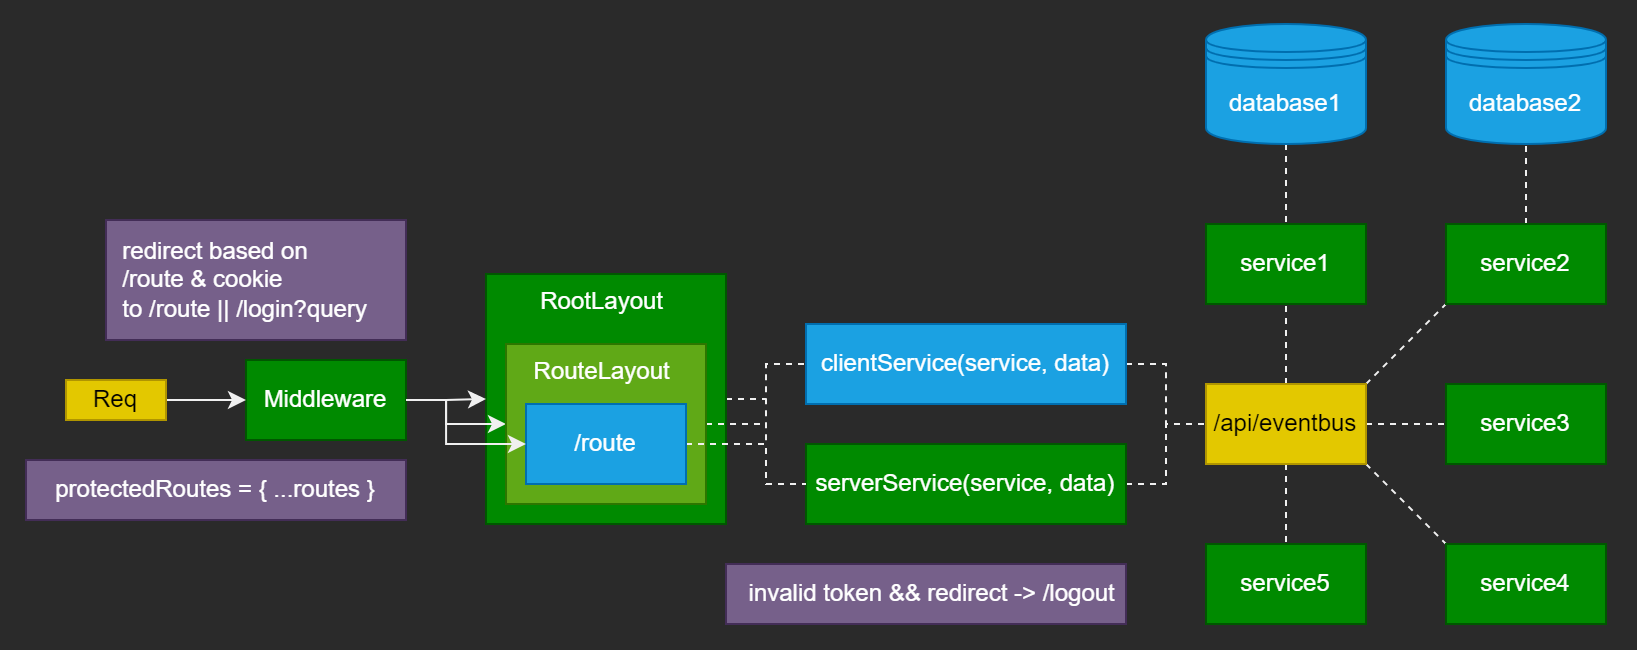

The diagram above was exported from draw.io. Its source (the exported page's mxGraphModel, read from the mxfile embedded in the PNG):
<mxGraphModel dx="1087" dy="497" grid="0" gridSize="10" guides="1" tooltips="1" connect="1" arrows="1" fold="1" page="0" pageScale="1" pageWidth="850" pageHeight="1100" math="0" shadow="0">
  <root>
    <mxCell id="0" />
    <mxCell id="1" parent="0" />
    <mxCell id="khXtf2ZrabgqZZvbIEZ6-77" style="edgeStyle=orthogonalEdgeStyle;rounded=0;orthogonalLoop=1;jettySize=auto;html=1;exitX=0.5;exitY=0;exitDx=0;exitDy=0;entryX=0.5;entryY=1;entryDx=0;entryDy=0;startArrow=none;startFill=0;endArrow=none;endFill=0;dashed=1;" edge="1" parent="1" source="khXtf2ZrabgqZZvbIEZ6-42" target="khXtf2ZrabgqZZvbIEZ6-58">
      <mxGeometry relative="1" as="geometry" />
    </mxCell>
    <mxCell id="khXtf2ZrabgqZZvbIEZ6-72" style="edgeStyle=orthogonalEdgeStyle;rounded=0;orthogonalLoop=1;jettySize=auto;html=1;exitX=1;exitY=0.5;exitDx=0;exitDy=0;dashed=1;startArrow=none;startFill=0;endArrow=none;endFill=0;" edge="1" parent="1" source="khXtf2ZrabgqZZvbIEZ6-67">
      <mxGeometry relative="1" as="geometry">
        <mxPoint x="500" y="238" as="targetPoint" />
      </mxGeometry>
    </mxCell>
    <mxCell id="khXtf2ZrabgqZZvbIEZ6-67" value="RootLayout&amp;nbsp;" style="rounded=0;whiteSpace=wrap;html=1;fillColor=#008a00;fontColor=#ffffff;strokeColor=#005700;verticalAlign=top;align=center;" vertex="1" parent="1">
      <mxGeometry x="360" y="175" width="120" height="125" as="geometry" />
    </mxCell>
    <mxCell id="khXtf2ZrabgqZZvbIEZ6-74" style="edgeStyle=orthogonalEdgeStyle;rounded=0;orthogonalLoop=1;jettySize=auto;html=1;exitX=1;exitY=0.5;exitDx=0;exitDy=0;entryX=0;entryY=0.5;entryDx=0;entryDy=0;startArrow=none;startFill=0;endArrow=classic;endFill=1;" edge="1" parent="1" source="3FtPo-IkQuF2d6Mqq8bQ-1" target="khXtf2ZrabgqZZvbIEZ6-67">
      <mxGeometry relative="1" as="geometry" />
    </mxCell>
    <mxCell id="khXtf2ZrabgqZZvbIEZ6-76" style="edgeStyle=orthogonalEdgeStyle;rounded=0;orthogonalLoop=1;jettySize=auto;html=1;exitX=1;exitY=0.5;exitDx=0;exitDy=0;entryX=0;entryY=0.5;entryDx=0;entryDy=0;startArrow=none;startFill=0;endArrow=classic;endFill=1;" edge="1" parent="1" source="3FtPo-IkQuF2d6Mqq8bQ-1" target="khXtf2ZrabgqZZvbIEZ6-13">
      <mxGeometry relative="1" as="geometry">
        <Array as="points">
          <mxPoint x="340" y="238" />
          <mxPoint x="340" y="250" />
        </Array>
      </mxGeometry>
    </mxCell>
    <mxCell id="3FtPo-IkQuF2d6Mqq8bQ-1" value="Middleware" style="rounded=0;whiteSpace=wrap;html=1;fillColor=#008a00;fontColor=#ffffff;strokeColor=#005700;" parent="1" vertex="1">
      <mxGeometry x="240" y="218" width="80" height="40" as="geometry" />
    </mxCell>
    <mxCell id="3FtPo-IkQuF2d6Mqq8bQ-3" value="" style="edgeStyle=orthogonalEdgeStyle;rounded=0;orthogonalLoop=1;jettySize=auto;html=1;" parent="1" source="3FtPo-IkQuF2d6Mqq8bQ-2" target="3FtPo-IkQuF2d6Mqq8bQ-1" edge="1">
      <mxGeometry relative="1" as="geometry" />
    </mxCell>
    <mxCell id="3FtPo-IkQuF2d6Mqq8bQ-2" value="Req" style="rounded=0;whiteSpace=wrap;html=1;fillColor=#e3c800;fontColor=#000000;strokeColor=#B09500;" parent="1" vertex="1">
      <mxGeometry x="150" y="228" width="50" height="20" as="geometry" />
    </mxCell>
    <mxCell id="khXtf2ZrabgqZZvbIEZ6-1" value="&amp;nbsp; redirect based on &lt;br&gt;&amp;nbsp; /route &amp;amp; cookie&lt;br&gt;&amp;nbsp; to /route || /login?query" style="rounded=0;whiteSpace=wrap;html=1;align=left;fillColor=#76608a;fontColor=#ffffff;strokeColor=#432D57;" vertex="1" parent="1">
      <mxGeometry x="170" y="148" width="150" height="60" as="geometry" />
    </mxCell>
    <mxCell id="khXtf2ZrabgqZZvbIEZ6-71" style="edgeStyle=orthogonalEdgeStyle;rounded=0;orthogonalLoop=1;jettySize=auto;html=1;exitX=1;exitY=0.5;exitDx=0;exitDy=0;dashed=1;startArrow=none;startFill=0;endArrow=none;endFill=0;" edge="1" parent="1" source="khXtf2ZrabgqZZvbIEZ6-13">
      <mxGeometry relative="1" as="geometry">
        <mxPoint x="500" y="250" as="targetPoint" />
      </mxGeometry>
    </mxCell>
    <mxCell id="khXtf2ZrabgqZZvbIEZ6-13" value="RouteLayout&amp;nbsp;" style="rounded=0;whiteSpace=wrap;html=1;fillColor=#60a917;fontColor=#ffffff;strokeColor=#2D7600;verticalAlign=top;align=center;" vertex="1" parent="1">
      <mxGeometry x="370" y="210" width="100" height="80" as="geometry" />
    </mxCell>
    <mxCell id="khXtf2ZrabgqZZvbIEZ6-16" value="protectedRoutes = { ...routes }" style="rounded=0;whiteSpace=wrap;html=1;fillColor=#76608a;fontColor=#ffffff;strokeColor=#432D57;" vertex="1" parent="1">
      <mxGeometry x="130" y="268" width="190" height="30" as="geometry" />
    </mxCell>
    <mxCell id="khXtf2ZrabgqZZvbIEZ6-37" style="edgeStyle=orthogonalEdgeStyle;rounded=0;orthogonalLoop=1;jettySize=auto;html=1;exitX=1;exitY=0.5;exitDx=0;exitDy=0;entryX=0;entryY=0.5;entryDx=0;entryDy=0;dashed=1;startArrow=none;startFill=0;endArrow=none;endFill=0;" edge="1" parent="1" source="khXtf2ZrabgqZZvbIEZ6-20" target="khXtf2ZrabgqZZvbIEZ6-33">
      <mxGeometry relative="1" as="geometry" />
    </mxCell>
    <mxCell id="khXtf2ZrabgqZZvbIEZ6-20" value="clientService(service, data)" style="rounded=0;whiteSpace=wrap;html=1;fillColor=#1ba1e2;fontColor=#ffffff;strokeColor=#006EAF;" vertex="1" parent="1">
      <mxGeometry x="520" y="200" width="160" height="40" as="geometry" />
    </mxCell>
    <mxCell id="khXtf2ZrabgqZZvbIEZ6-38" style="edgeStyle=orthogonalEdgeStyle;rounded=0;orthogonalLoop=1;jettySize=auto;html=1;exitX=1;exitY=0.5;exitDx=0;exitDy=0;entryX=0;entryY=0.5;entryDx=0;entryDy=0;dashed=1;startArrow=none;startFill=0;endArrow=none;endFill=0;" edge="1" parent="1" source="khXtf2ZrabgqZZvbIEZ6-21" target="khXtf2ZrabgqZZvbIEZ6-33">
      <mxGeometry relative="1" as="geometry" />
    </mxCell>
    <mxCell id="khXtf2ZrabgqZZvbIEZ6-21" value="serverService(service, data)" style="rounded=0;whiteSpace=wrap;html=1;fillColor=#008a00;fontColor=#ffffff;strokeColor=#005700;" vertex="1" parent="1">
      <mxGeometry x="520" y="260" width="160" height="40" as="geometry" />
    </mxCell>
    <mxCell id="khXtf2ZrabgqZZvbIEZ6-69" style="edgeStyle=orthogonalEdgeStyle;rounded=0;orthogonalLoop=1;jettySize=auto;html=1;exitX=1;exitY=0.5;exitDx=0;exitDy=0;entryX=0;entryY=0.5;entryDx=0;entryDy=0;dashed=1;startArrow=none;startFill=0;endArrow=none;endFill=0;" edge="1" parent="1" source="khXtf2ZrabgqZZvbIEZ6-22" target="khXtf2ZrabgqZZvbIEZ6-21">
      <mxGeometry relative="1" as="geometry">
        <Array as="points">
          <mxPoint x="500" y="260" />
          <mxPoint x="500" y="280" />
        </Array>
      </mxGeometry>
    </mxCell>
    <mxCell id="khXtf2ZrabgqZZvbIEZ6-70" style="edgeStyle=orthogonalEdgeStyle;rounded=0;orthogonalLoop=1;jettySize=auto;html=1;exitX=1;exitY=0.5;exitDx=0;exitDy=0;entryX=0;entryY=0.5;entryDx=0;entryDy=0;dashed=1;startArrow=none;startFill=0;endArrow=none;endFill=0;" edge="1" parent="1" source="khXtf2ZrabgqZZvbIEZ6-22" target="khXtf2ZrabgqZZvbIEZ6-20">
      <mxGeometry relative="1" as="geometry">
        <Array as="points">
          <mxPoint x="500" y="260" />
          <mxPoint x="500" y="220" />
        </Array>
      </mxGeometry>
    </mxCell>
    <mxCell id="khXtf2ZrabgqZZvbIEZ6-22" value="/route" style="rounded=0;whiteSpace=wrap;html=1;fillColor=#1ba1e2;fontColor=#ffffff;strokeColor=#006EAF;" vertex="1" parent="1">
      <mxGeometry x="380" y="240" width="80" height="40" as="geometry" />
    </mxCell>
    <mxCell id="khXtf2ZrabgqZZvbIEZ6-44" style="edgeStyle=orthogonalEdgeStyle;rounded=0;orthogonalLoop=1;jettySize=auto;html=1;exitX=0.5;exitY=0;exitDx=0;exitDy=0;entryX=0.5;entryY=1;entryDx=0;entryDy=0;dashed=1;startArrow=none;startFill=0;endArrow=none;endFill=0;" edge="1" parent="1" source="khXtf2ZrabgqZZvbIEZ6-33" target="khXtf2ZrabgqZZvbIEZ6-41">
      <mxGeometry relative="1" as="geometry" />
    </mxCell>
    <mxCell id="khXtf2ZrabgqZZvbIEZ6-51" style="edgeStyle=none;rounded=0;orthogonalLoop=1;jettySize=auto;html=1;exitX=1;exitY=0.5;exitDx=0;exitDy=0;entryX=0;entryY=0.5;entryDx=0;entryDy=0;dashed=1;startArrow=none;startFill=0;endArrow=none;endFill=0;" edge="1" parent="1" source="khXtf2ZrabgqZZvbIEZ6-33" target="khXtf2ZrabgqZZvbIEZ6-43">
      <mxGeometry relative="1" as="geometry" />
    </mxCell>
    <mxCell id="khXtf2ZrabgqZZvbIEZ6-53" style="edgeStyle=none;rounded=0;orthogonalLoop=1;jettySize=auto;html=1;exitX=1;exitY=0;exitDx=0;exitDy=0;entryX=0;entryY=1;entryDx=0;entryDy=0;dashed=1;startArrow=none;startFill=0;endArrow=none;endFill=0;" edge="1" parent="1" source="khXtf2ZrabgqZZvbIEZ6-33" target="khXtf2ZrabgqZZvbIEZ6-42">
      <mxGeometry relative="1" as="geometry" />
    </mxCell>
    <mxCell id="khXtf2ZrabgqZZvbIEZ6-55" style="edgeStyle=none;rounded=0;orthogonalLoop=1;jettySize=auto;html=1;exitX=1;exitY=1;exitDx=0;exitDy=0;entryX=0;entryY=0;entryDx=0;entryDy=0;dashed=1;startArrow=none;startFill=0;endArrow=none;endFill=0;" edge="1" parent="1" source="khXtf2ZrabgqZZvbIEZ6-33" target="khXtf2ZrabgqZZvbIEZ6-54">
      <mxGeometry relative="1" as="geometry" />
    </mxCell>
    <mxCell id="khXtf2ZrabgqZZvbIEZ6-57" style="edgeStyle=none;rounded=0;orthogonalLoop=1;jettySize=auto;html=1;exitX=0.5;exitY=1;exitDx=0;exitDy=0;entryX=0.5;entryY=0;entryDx=0;entryDy=0;dashed=1;startArrow=none;startFill=0;endArrow=none;endFill=0;" edge="1" parent="1" source="khXtf2ZrabgqZZvbIEZ6-33" target="khXtf2ZrabgqZZvbIEZ6-56">
      <mxGeometry relative="1" as="geometry" />
    </mxCell>
    <mxCell id="khXtf2ZrabgqZZvbIEZ6-33" value="/api/eventbus" style="rounded=0;whiteSpace=wrap;html=1;fillColor=#e3c800;fontColor=#000000;strokeColor=#B09500;" vertex="1" parent="1">
      <mxGeometry x="720" y="230" width="80" height="40" as="geometry" />
    </mxCell>
    <mxCell id="khXtf2ZrabgqZZvbIEZ6-41" value="service1" style="rounded=0;whiteSpace=wrap;html=1;fillColor=#008a00;fontColor=#ffffff;strokeColor=#005700;" vertex="1" parent="1">
      <mxGeometry x="720" y="150" width="80" height="40" as="geometry" />
    </mxCell>
    <mxCell id="khXtf2ZrabgqZZvbIEZ6-42" value="service2" style="rounded=0;whiteSpace=wrap;html=1;fillColor=#008a00;fontColor=#ffffff;strokeColor=#005700;" vertex="1" parent="1">
      <mxGeometry x="840" y="150" width="80" height="40" as="geometry" />
    </mxCell>
    <mxCell id="khXtf2ZrabgqZZvbIEZ6-43" value="service3" style="rounded=0;whiteSpace=wrap;html=1;fillColor=#008a00;fontColor=#ffffff;strokeColor=#005700;" vertex="1" parent="1">
      <mxGeometry x="840" y="230" width="80" height="40" as="geometry" />
    </mxCell>
    <mxCell id="khXtf2ZrabgqZZvbIEZ6-48" style="edgeStyle=orthogonalEdgeStyle;rounded=0;orthogonalLoop=1;jettySize=auto;html=1;exitX=0.5;exitY=1;exitDx=0;exitDy=0;entryX=0.5;entryY=0;entryDx=0;entryDy=0;dashed=1;startArrow=none;startFill=0;endArrow=none;endFill=0;" edge="1" parent="1" source="khXtf2ZrabgqZZvbIEZ6-47" target="khXtf2ZrabgqZZvbIEZ6-41">
      <mxGeometry relative="1" as="geometry" />
    </mxCell>
    <mxCell id="khXtf2ZrabgqZZvbIEZ6-47" value="database1" style="shape=datastore;whiteSpace=wrap;html=1;fillColor=#1ba1e2;fontColor=#ffffff;strokeColor=#006EAF;" vertex="1" parent="1">
      <mxGeometry x="720" y="50" width="80" height="60" as="geometry" />
    </mxCell>
    <mxCell id="khXtf2ZrabgqZZvbIEZ6-54" value="service4" style="rounded=0;whiteSpace=wrap;html=1;fillColor=#008a00;fontColor=#ffffff;strokeColor=#005700;" vertex="1" parent="1">
      <mxGeometry x="840" y="310" width="80" height="40" as="geometry" />
    </mxCell>
    <mxCell id="khXtf2ZrabgqZZvbIEZ6-56" value="service5" style="rounded=0;whiteSpace=wrap;html=1;fillColor=#008a00;fontColor=#ffffff;strokeColor=#005700;" vertex="1" parent="1">
      <mxGeometry x="720" y="310" width="80" height="40" as="geometry" />
    </mxCell>
    <mxCell id="khXtf2ZrabgqZZvbIEZ6-58" value="database2" style="shape=datastore;whiteSpace=wrap;html=1;fillColor=#1ba1e2;fontColor=#ffffff;strokeColor=#006EAF;" vertex="1" parent="1">
      <mxGeometry x="840" y="50" width="80" height="60" as="geometry" />
    </mxCell>
    <mxCell id="khXtf2ZrabgqZZvbIEZ6-65" value="&amp;nbsp; invalid token &amp;amp;&amp;amp; redirect -&amp;gt; /logout" style="rounded=0;whiteSpace=wrap;html=1;align=center;fillColor=#76608a;fontColor=#ffffff;strokeColor=#432D57;" vertex="1" parent="1">
      <mxGeometry x="480" y="320" width="200" height="30" as="geometry" />
    </mxCell>
    <mxCell id="khXtf2ZrabgqZZvbIEZ6-75" style="edgeStyle=orthogonalEdgeStyle;rounded=0;orthogonalLoop=1;jettySize=auto;html=1;exitX=1;exitY=0.5;exitDx=0;exitDy=0;entryX=0;entryY=0.5;entryDx=0;entryDy=0;startArrow=none;startFill=0;endArrow=classic;endFill=1;" edge="1" parent="1" source="3FtPo-IkQuF2d6Mqq8bQ-1" target="khXtf2ZrabgqZZvbIEZ6-22">
      <mxGeometry relative="1" as="geometry">
        <Array as="points">
          <mxPoint x="340" y="238" />
          <mxPoint x="340" y="260" />
        </Array>
      </mxGeometry>
    </mxCell>
  </root>
</mxGraphModel>